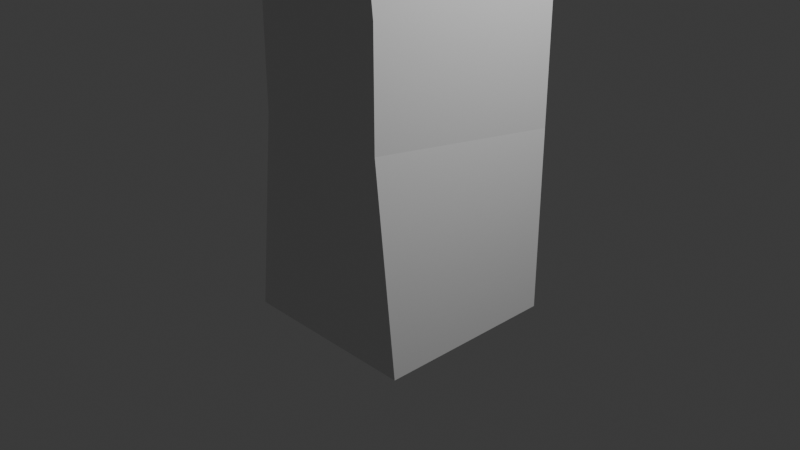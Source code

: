 # Source: playermodel.blend  (saved by Blender 4.2.66; exported with 4.5.12 LTS)
import bpy
from mathutils import Matrix  # noqa: F401  (used for matrix-valued properties, if any)

bpy.ops.wm.read_factory_settings(use_empty=True)
scene = bpy.context.scene
scene.name = 'Scene'

# ---- collections
col_collection = bpy.data.collections.new('Collection'); scene.collection.children.link(col_collection)
col_collection_1 = bpy.data.collections.new('Collection 1'); col_collection.children.link(col_collection_1)

# ---- materials (node trees are filled in below, after node groups)
mat_material = bpy.data.materials.new('Material')
mat_material.alpha_threshold = 0.0
mat_material.use_transparent_shadow = False
mat_material.roughness = 0.5
mat_material.line_color = (0.0, 0.0, 0.0, 1.0)

# ---- node groups
ng_smooth_by_angle = bpy.data.node_groups.new('Smooth by Angle', 'GeometryNodeTree')
_s = ng_smooth_by_angle.interface.new_socket(name='Mesh', in_out='OUTPUT', socket_type='NodeSocketGeometry')
_s = ng_smooth_by_angle.interface.new_socket(name='Mesh', in_out='INPUT', socket_type='NodeSocketGeometry')
_s = ng_smooth_by_angle.interface.new_socket(name='Angle', in_out='INPUT', socket_type='NodeSocketFloat')
_s.subtype = 'ANGLE'
_s.default_value = 0.5236
_s.min_value = 0.0
_s.max_value = 3.142
_s.description = 'Maximum face angle for smooth edges'
_s = ng_smooth_by_angle.interface.new_socket(name='Ignore Sharpness', in_out='INPUT', socket_type='NodeSocketBool')
_s.force_non_field = True
ng_smooth_by_angle.description = 'Set the sharpness of mesh edges based on the angle between the neighboring faces'
ng_smooth_by_angle.is_modifier = True
_N = ng_smooth_by_angle.nodes; _L = ng_smooth_by_angle.links
n0 = _N.new('GeometryNodeSetShadeSmooth'); n0.name = 'Set Shade Smooth'; n0.location = (120, -80)
n0.domain = 'EDGE'
n1 = _N.new('GeometryNodeSetShadeSmooth'); n1.name = 'Set Shade Smooth.001'; n1.location = (300, -80)
n2 = _N.new('NodeGroupOutput'); n2.name = 'Group Output'; n2.location = (480, -80)
n3 = _N.new('GeometryNodeInputMeshEdgeAngle'); n3.name = 'Edge Angle'; n3.location = (-440, -240)
n4 = _N.new('NodeGroupInput'); n4.name = 'Group Input'; n4.location = (-80, -80)
n5 = _N.new('GeometryNodeInputEdgeSmooth'); n5.name = 'Is Edge Smooth'; n5.location = (-260, -120)
n6 = _N.new('GeometryNodeInputShadeSmooth'); n6.name = 'Is Shade Smooth'; n6.location = (-440, -397)
n7 = _N.new('FunctionNodeCompare'); n7.name = 'Compare'; n7.location = (-260, -260)
n7.operation = 'LESS_EQUAL'
n7.inputs[6].default_value = (0.0, 0.0, 0.0, 0.0)
n7.inputs[7].default_value = (0.0, 0.0, 0.0, 0.0)
n8 = _N.new('FunctionNodeBooleanMath'); n8.name = 'Boolean Math.001'; n8.location = (-80, -260)
n9 = _N.new('NodeGroupInput'); n9.name = 'Group Input.001'; n9.location = (-440, -329)
n10 = _N.new('NodeGroupInput'); n10.name = 'Group Input.002'; n10.location = (-259, -189)
n11 = _N.new('FunctionNodeBooleanMath'); n11.name = 'Boolean Math'; n11.location = (-80, -149)
n11.operation = 'OR'
n12 = _N.new('FunctionNodeBooleanMath'); n12.name = 'Boolean Math.002'; n12.location = (-260, -380)
n12.operation = 'OR'
n13 = _N.new('NodeGroupInput'); n13.name = 'Group Input.003'; n13.location = (-440, -460)
_L.new(n3.outputs[0], n7.inputs[0])
_L.new(n1.outputs[0], n2.inputs[0])
_L.new(n9.outputs[1], n7.inputs[1])
_L.new(n7.outputs[0], n8.inputs[0])
_L.new(n4.outputs[0], n0.inputs[0])
_L.new(n0.outputs[0], n1.inputs[0])
_L.new(n8.outputs[0], n0.inputs[2])
_L.new(n10.outputs[2], n11.inputs[1])
_L.new(n5.outputs[0], n11.inputs[0])
_L.new(n11.outputs[0], n0.inputs[1])
_L.new(n13.outputs[2], n12.inputs[1])
_L.new(n6.outputs[0], n12.inputs[0])
_L.new(n12.outputs[0], n8.inputs[1])
n2.is_active_output = True

# ---- material node trees
mat_material.use_nodes = True; mat_material.node_tree.nodes.clear()
_N = mat_material.node_tree.nodes; _L = mat_material.node_tree.links
n0 = _N.new('ShaderNodeOutputMaterial'); n0.name = 'Material Output'; n0.location = (300, 300)
n1 = _N.new('ShaderNodeBsdfPrincipled'); n1.name = 'Principled BSDF'; n1.location = (10, 300)
n1.inputs[3].default_value = 1.45
_L.new(n1.outputs[0], n0.inputs[0])
n0.is_active_output = True

# ---- world
world_world = bpy.data.worlds.new('World'); scene.world = world_world
world_world.use_nodes = True; world_world.node_tree.nodes.clear()
_N = world_world.node_tree.nodes; _L = world_world.node_tree.links
n0 = _N.new('ShaderNodeOutputWorld'); n0.name = 'World Output'; n0.location = (300, 300)
n1 = _N.new('ShaderNodeBackground'); n1.name = 'Background'; n1.location = (10, 300)
n1.inputs[0].default_value = (0.05088, 0.05088, 0.05088, 1.0)
_L.new(n1.outputs[0], n0.inputs[0])
n0.is_active_output = True
world_world.color = (0.05088, 0.05088, 0.05088)
world_world.sun_shadow_jitter_overblur = 0.0

# ---- cameras
cam_camera = bpy.data.cameras.new('Camera')
cam_camera.clip_end = 100.0
cam_camera.ortho_scale = 7.314

# ---- lights
light_light = bpy.data.lights.new('Light', 'POINT')
light_light.energy = 1000.0
light_light.shadow_soft_size = 0.1

# ---- meshes
me_cube = bpy.data.meshes.new('Cube')
me_cube.from_pydata([(1.0, 1.0, 1.0), (1.0, 1.0, -1.0), (0.7537, -1.0, 1.197), (1.0, -1.0, -1.0), (-1.0, 1.0, 1.0), (-1.0, 1.0, -1.0), (-0.7537, -1.0, 1.197), (-1.0, -1.0, -1.0), (0.7537, -1.0, 2.402), (-0.7537, -1.0, 2.402), (1.0, 1.0, 2.599), (-1.0, 1.0, 2.599), (0.7537, -1.018, 2.587), (-0.7537, -1.018, 2.587), (1.0, 0.9819, 2.783), (-1.0, 0.9819, 2.783), (1.0, 1.0, 1.0), (1.0, 1.0, -1.0), (0.7537, -1.0, 1.197), (1.0, -1.0, -1.0), (0.7537, -1.018, 2.587), (-0.7537, -1.018, 2.587), (1.0, 0.9819, 2.783), (-1.0, 0.9819, 2.783)], [], [(2, 0, 10, 8), (3, 2, 6, 7), (7, 6, 4, 5), (5, 1, 3, 7), (0, 2, 18, 16), (5, 4, 0, 1), (11, 9, 13, 15), (0, 4, 11, 10), (6, 2, 8, 9), (4, 6, 9, 11), (14, 15, 23, 22), (9, 8, 12, 13), (10, 11, 15, 14), (8, 10, 14, 12), (17, 16, 18, 19), (2, 3, 19, 18), (1, 0, 16, 17), (3, 1, 17, 19), (22, 23, 21, 20), (12, 14, 22, 20), (15, 13, 21, 23), (13, 12, 20, 21)])
me_cube.polygons.foreach_set('use_smooth', [True] * 22)
_uv = me_cube.uv_layers.new(name='UVMap')
_uv.uv.foreach_set('vector', [0.625, 0.75, 0.625, 0.5, 0.625, 0.5, 0.625, 0.75, 0.375, 0.75, 0.625, 0.75, 0.625, 1.0, 0.375, 1.0, 0.375, 0.0, 0.625, 0.0, 0.625, 0.25, 0.375, 0.25, 0.125, 0.5, 0.375, 0.5, 0.375, 0.75, 0.125, 0.75, 0.625, 0.5, 0.625, 0.75, 0.625, 0.75, 0.625, 0.5, 0.375, 0.25, 0.625, 0.25, 0.625, 0.5, 0.375, 0.5, 0.625, 0.25, 0.625, 0.0, 0.625, 0.0, 0.625, 0.25, 0.625, 0.5, 0.625, 0.25, 0.625, 0.25, 0.625, 0.5, 0.625, 1.0, 0.625, 0.75, 0.625, 0.75, 0.625, 1.0, 0.625, 0.25, 0.625, 0.0, 0.625, 0.0, 0.625, 0.25, 0.625, 0.5, 0.625, 0.25, 0.625, 0.25, 0.625, 0.5, 0.625, 1.0, 0.625, 0.75, 0.625, 0.75, 0.625, 1.0, 0.625, 0.5, 0.625, 0.25, 0.625, 0.25, 0.625, 0.5, 0.625, 0.75, 0.625, 0.5, 0.625, 0.5, 0.625, 0.75, 0.375, 0.5, 0.625, 0.5, 0.625, 0.75, 0.375, 0.75, 0.625, 0.75, 0.375, 0.75, 0.375, 0.75, 0.625, 0.75, 0.375, 0.5, 0.625, 0.5, 0.625, 0.5, 0.375, 0.5, 0.375, 0.75, 0.375, 0.5, 0.375, 0.5, 0.375, 0.75, 0.625, 0.5, 0.875, 0.5, 0.875, 0.75, 0.625, 0.75, 0.625, 0.75, 0.625, 0.5, 0.625, 0.5, 0.625, 0.75, 0.625, 0.25, 0.625, 0.0, 0.625, 0.0, 0.625, 0.25, 0.625, 1.0, 0.625, 0.75, 0.625, 0.75, 0.625, 1.0])
me_cube.materials.append(mat_material)
me_cube.use_mirror_vertex_groups = False
me_cube.update()

# ---- objects
ob_guy = bpy.data.objects.new('guy', me_cube)
ob_light = bpy.data.objects.new('Light', light_light)
ob_camera = bpy.data.objects.new('Camera', cam_camera)

# ---- transforms, parenting, visibility, modifiers, constraints
ob_guy.location = (0.0, 0.0, 0.0)
ob_guy.lock_rotations_4d = False
ob_guy.empty_display_type = 'ARROWS'
ob_guy.lineart.crease_threshold = 0.0
_m = ob_guy.modifiers.new('Smooth by Angle', 'NODES')
_m.node_group = ng_smooth_by_angle
_m.use_pin_to_last = True
_m.show_group_selector = False
ob_light.location = (4.076, 1.005, 5.904)
ob_light.rotation_euler = (0.6503, 0.05522, 1.866)
ob_light.lock_rotations_4d = False
ob_light.empty_display_type = 'ARROWS'
ob_light.color = (0.0, 0.0, 0.0, 0.0)
ob_light.lineart.crease_threshold = 0.0
ob_camera.location = (7.359, -6.926, 4.958)
ob_camera.rotation_euler = (1.109, 0.0, 0.8149)
ob_camera.lock_rotations_4d = False
ob_camera.empty_display_type = 'ARROWS'
ob_camera.color = (0.0, 0.0, 0.0, 0.0)
ob_camera.display_type = 'WIRE'
ob_camera.lineart.crease_threshold = 0.0

# ---- collection membership
col_collection.objects.link(ob_guy)
col_collection.objects.link(ob_light)
col_collection.objects.link(ob_camera)

# ---- scene / render settings (as saved in the file)
scene.camera = ob_camera
scene.frame_start = 1; scene.frame_end = 250; scene.frame_set(63)
scene.render.engine = 'BLENDER_EEVEE_NEXT'
bpy.context.view_layer.update()
